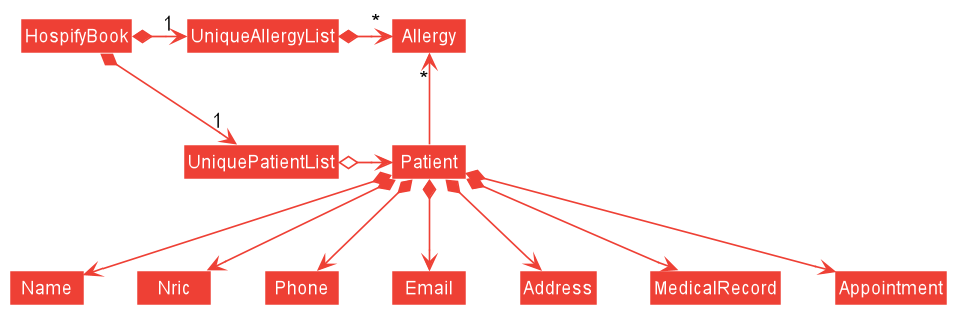

The diagram above was rendered by PlantUML. Its source (embedded in the PNG):
@startuml








skinparam BackgroundColor #FFFFFFF

skinparam Shadowing false

skinparam Class {
    FontColor #FFFFFF
    BorderThickness 1
    BorderColor #FFFFFF
    StereotypeFontColor #FFFFFF
    FontName Arial
}

skinparam Actor {
    BorderColor #000000
    Color #000000
    FontName Arial
}

skinparam Sequence {
    MessageAlign center
    BoxFontSize 15
    BoxPadding 0
    BoxFontColor #FFFFFF
    FontName Arial
}

skinparam Participant {
    FontColor #FFFFFFF
    Padding 20
}

skinparam MinClassWidth 50
skinparam ParticipantPadding 10
skinparam Shadowing false
skinparam DefaultTextAlignment center
skinparam packageStyle Rectangle

hide footbox
hide members
hide circle
skinparam arrowThickness 1.1
skinparam arrowColor #ee4035
skinparam classBackgroundColor #ee4035

HospifyBook *-right-> "1" UniquePatientList
HospifyBook *-right-> "1" UniqueAllergyList
UniqueAllergyList -[hidden]down- UniquePatientList
UniqueAllergyList -[hidden]down- UniquePatientList

UniqueAllergyList *-right-> "*" Allergy
UniquePatientList o-right-> Patient

Patient -up-> "*" Allergy

Patient *--> Name
Patient *--> Nric
Patient *--> Phone
Patient *--> Email
Patient *--> Address
Patient *--> MedicalRecord
Patient *--> Appointment
@enduml